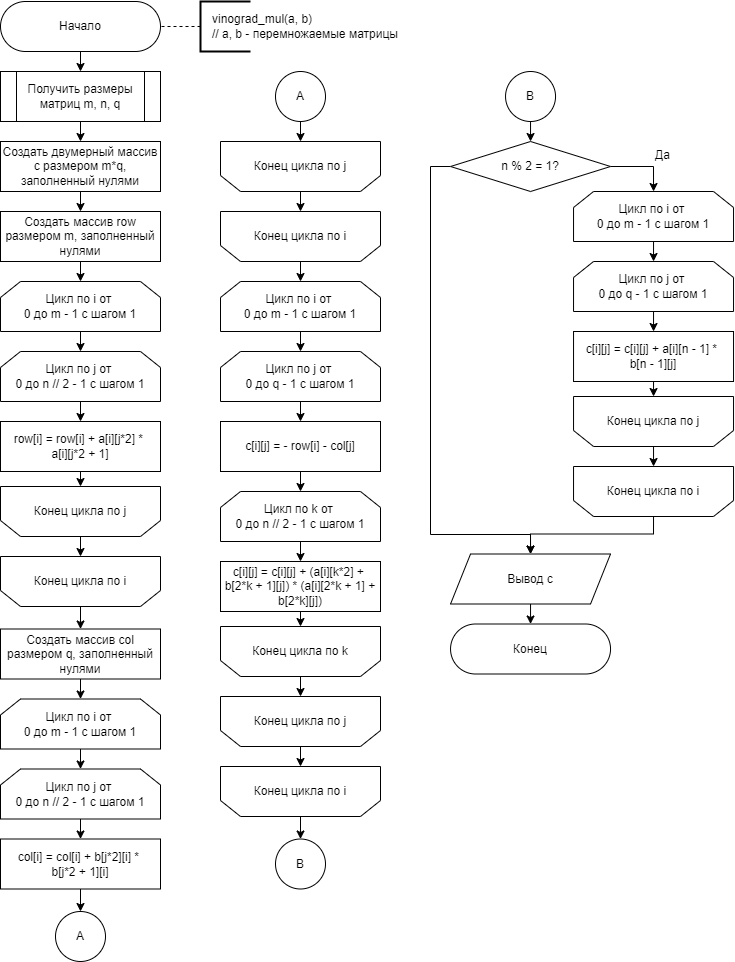

The diagram above was exported from draw.io. Its source (the exported page's mxGraphModel, read from the mxfile embedded in the PNG):
<mxGraphModel dx="1278" dy="649" grid="1" gridSize="10" guides="1" tooltips="1" connect="1" arrows="1" fold="1" page="1" pageScale="1" pageWidth="827" pageHeight="1169" math="0" shadow="0">
  <root>
    <mxCell id="0" />
    <mxCell id="1" parent="0" />
    <mxCell id="mvtHPehJdx0tKu2I4iuR-1" style="edgeStyle=orthogonalEdgeStyle;rounded=0;orthogonalLoop=1;jettySize=auto;html=1;exitX=0.5;exitY=1;exitDx=0;exitDy=0;entryX=0.5;entryY=0;entryDx=0;entryDy=0;fontSize=12;" parent="1" source="mvtHPehJdx0tKu2I4iuR-2" target="mvtHPehJdx0tKu2I4iuR-6" edge="1">
      <mxGeometry relative="1" as="geometry" />
    </mxCell>
    <mxCell id="mvtHPehJdx0tKu2I4iuR-2" value="Начало" style="rounded=1;whiteSpace=wrap;html=1;arcSize=50;" parent="1" vertex="1">
      <mxGeometry x="40" y="40" width="160" height="50" as="geometry" />
    </mxCell>
    <mxCell id="mvtHPehJdx0tKu2I4iuR-3" value="&amp;nbsp; &amp;nbsp;vinograd_mul(a, b)&lt;br&gt;&amp;nbsp; &amp;nbsp;// a, b - перемножаемые матрицы" style="strokeWidth=2;html=1;shape=mxgraph.flowchart.annotation_1;align=left;pointerEvents=1;fontSize=12;flipV=1;flipH=0;" parent="1" vertex="1">
      <mxGeometry x="240" y="40" width="50" height="50" as="geometry" />
    </mxCell>
    <mxCell id="mvtHPehJdx0tKu2I4iuR-4" value="" style="endArrow=none;dashed=1;html=1;rounded=0;fontSize=12;entryX=1;entryY=0.5;entryDx=0;entryDy=0;exitX=0;exitY=0.5;exitDx=0;exitDy=0;exitPerimeter=0;" parent="1" source="mvtHPehJdx0tKu2I4iuR-3" edge="1">
      <mxGeometry width="50" height="50" relative="1" as="geometry">
        <mxPoint x="340" y="425" as="sourcePoint" />
        <mxPoint x="200" y="65" as="targetPoint" />
      </mxGeometry>
    </mxCell>
    <mxCell id="mvtHPehJdx0tKu2I4iuR-5" style="edgeStyle=orthogonalEdgeStyle;rounded=0;orthogonalLoop=1;jettySize=auto;html=1;exitX=0.5;exitY=1;exitDx=0;exitDy=0;entryX=0.5;entryY=0;entryDx=0;entryDy=0;fontSize=12;" parent="1" source="mvtHPehJdx0tKu2I4iuR-6" target="mvtHPehJdx0tKu2I4iuR-8" edge="1">
      <mxGeometry relative="1" as="geometry" />
    </mxCell>
    <mxCell id="mvtHPehJdx0tKu2I4iuR-6" value="Получить размеры матриц m, n, q" style="shape=process;whiteSpace=wrap;html=1;backgroundOutline=1;" parent="1" vertex="1">
      <mxGeometry x="40" y="110" width="160" height="50" as="geometry" />
    </mxCell>
    <mxCell id="mvtHPehJdx0tKu2I4iuR-52" style="edgeStyle=orthogonalEdgeStyle;rounded=0;orthogonalLoop=1;jettySize=auto;html=1;exitX=0.5;exitY=1;exitDx=0;exitDy=0;entryX=0.5;entryY=0;entryDx=0;entryDy=0;fontSize=12;" parent="1" source="mvtHPehJdx0tKu2I4iuR-8" target="mvtHPehJdx0tKu2I4iuR-51" edge="1">
      <mxGeometry relative="1" as="geometry" />
    </mxCell>
    <mxCell id="mvtHPehJdx0tKu2I4iuR-8" value="&lt;font style=&quot;font-size: 12px;&quot;&gt;Создать двумерный массив c размером m*q, заполненный нулями&lt;/font&gt;" style="rounded=0;whiteSpace=wrap;html=1;fontSize=11;" parent="1" vertex="1">
      <mxGeometry x="40" y="180" width="160" height="50" as="geometry" />
    </mxCell>
    <mxCell id="mvtHPehJdx0tKu2I4iuR-9" style="edgeStyle=orthogonalEdgeStyle;rounded=0;orthogonalLoop=1;jettySize=auto;html=1;exitX=0.5;exitY=1;exitDx=0;exitDy=0;entryX=0.5;entryY=0;entryDx=0;entryDy=0;fontSize=12;" parent="1" source="mvtHPehJdx0tKu2I4iuR-10" target="mvtHPehJdx0tKu2I4iuR-12" edge="1">
      <mxGeometry relative="1" as="geometry" />
    </mxCell>
    <mxCell id="mvtHPehJdx0tKu2I4iuR-10" value="Цикл по i от &lt;br&gt;0 до m - 1 с шагом 1" style="shape=loopLimit;whiteSpace=wrap;html=1;" parent="1" vertex="1">
      <mxGeometry x="40" y="320" width="160" height="50" as="geometry" />
    </mxCell>
    <mxCell id="mvtHPehJdx0tKu2I4iuR-54" style="edgeStyle=orthogonalEdgeStyle;rounded=0;orthogonalLoop=1;jettySize=auto;html=1;exitX=0.5;exitY=1;exitDx=0;exitDy=0;entryX=0.5;entryY=0;entryDx=0;entryDy=0;fontSize=12;" parent="1" source="mvtHPehJdx0tKu2I4iuR-12" target="mvtHPehJdx0tKu2I4iuR-16" edge="1">
      <mxGeometry relative="1" as="geometry" />
    </mxCell>
    <mxCell id="mvtHPehJdx0tKu2I4iuR-12" value="Цикл по j от &lt;br&gt;0 до n // 2 - 1 с шагом 1" style="shape=loopLimit;whiteSpace=wrap;html=1;" parent="1" vertex="1">
      <mxGeometry x="40" y="390" width="160" height="50" as="geometry" />
    </mxCell>
    <mxCell id="mvtHPehJdx0tKu2I4iuR-55" style="edgeStyle=orthogonalEdgeStyle;rounded=0;orthogonalLoop=1;jettySize=auto;html=1;exitX=0.5;exitY=1;exitDx=0;exitDy=0;entryX=0.5;entryY=0;entryDx=0;entryDy=0;fontSize=12;" parent="1" source="mvtHPehJdx0tKu2I4iuR-16" target="mvtHPehJdx0tKu2I4iuR-18" edge="1">
      <mxGeometry relative="1" as="geometry" />
    </mxCell>
    <mxCell id="mvtHPehJdx0tKu2I4iuR-16" value="row[i] = row[i] + a[i][j*2] * &lt;br&gt;a[i][j*2 + 1]" style="rounded=0;whiteSpace=wrap;html=1;fontSize=12;" parent="1" vertex="1">
      <mxGeometry x="40" y="460" width="160" height="50" as="geometry" />
    </mxCell>
    <mxCell id="mvtHPehJdx0tKu2I4iuR-17" style="edgeStyle=orthogonalEdgeStyle;rounded=0;orthogonalLoop=1;jettySize=auto;html=1;exitX=0.5;exitY=1;exitDx=0;exitDy=0;entryX=0.5;entryY=0;entryDx=0;entryDy=0;fontSize=12;" parent="1" source="mvtHPehJdx0tKu2I4iuR-18" target="mvtHPehJdx0tKu2I4iuR-20" edge="1">
      <mxGeometry relative="1" as="geometry" />
    </mxCell>
    <mxCell id="mvtHPehJdx0tKu2I4iuR-18" value="Конец цикла по j" style="shape=loopLimit;whiteSpace=wrap;html=1;flipV=1;" parent="1" vertex="1">
      <mxGeometry x="40" y="525" width="160" height="50" as="geometry" />
    </mxCell>
    <mxCell id="mvtHPehJdx0tKu2I4iuR-69" style="edgeStyle=orthogonalEdgeStyle;rounded=0;orthogonalLoop=1;jettySize=auto;html=1;exitX=0.5;exitY=1;exitDx=0;exitDy=0;entryX=0.5;entryY=0;entryDx=0;entryDy=0;fontSize=12;" parent="1" source="mvtHPehJdx0tKu2I4iuR-20" target="mvtHPehJdx0tKu2I4iuR-68" edge="1">
      <mxGeometry relative="1" as="geometry" />
    </mxCell>
    <mxCell id="mvtHPehJdx0tKu2I4iuR-20" value="Конец цикла по i" style="shape=loopLimit;whiteSpace=wrap;html=1;flipV=1;" parent="1" vertex="1">
      <mxGeometry x="40" y="595" width="160" height="50" as="geometry" />
    </mxCell>
    <mxCell id="mvtHPehJdx0tKu2I4iuR-23" style="edgeStyle=orthogonalEdgeStyle;rounded=0;orthogonalLoop=1;jettySize=auto;html=1;exitX=0.5;exitY=1;exitDx=0;exitDy=0;entryX=0.5;entryY=0;entryDx=0;entryDy=0;fontSize=12;" parent="1" source="mvtHPehJdx0tKu2I4iuR-24" target="mvtHPehJdx0tKu2I4iuR-25" edge="1">
      <mxGeometry relative="1" as="geometry" />
    </mxCell>
    <mxCell id="mvtHPehJdx0tKu2I4iuR-24" value="Вывод c" style="shape=parallelogram;perimeter=parallelogramPerimeter;whiteSpace=wrap;html=1;fixedSize=1;fontSize=12;" parent="1" vertex="1">
      <mxGeometry x="490.04" y="592.5" width="160" height="50" as="geometry" />
    </mxCell>
    <mxCell id="mvtHPehJdx0tKu2I4iuR-25" value="Конец" style="rounded=1;whiteSpace=wrap;html=1;arcSize=50;" parent="1" vertex="1">
      <mxGeometry x="490.04" y="662.5" width="160" height="50" as="geometry" />
    </mxCell>
    <mxCell id="mvtHPehJdx0tKu2I4iuR-53" style="edgeStyle=orthogonalEdgeStyle;rounded=0;orthogonalLoop=1;jettySize=auto;html=1;exitX=0.5;exitY=1;exitDx=0;exitDy=0;entryX=0.5;entryY=0;entryDx=0;entryDy=0;fontSize=12;" parent="1" source="mvtHPehJdx0tKu2I4iuR-51" target="mvtHPehJdx0tKu2I4iuR-10" edge="1">
      <mxGeometry relative="1" as="geometry" />
    </mxCell>
    <mxCell id="mvtHPehJdx0tKu2I4iuR-51" value="&lt;font style=&quot;font-size: 12px;&quot;&gt;Создать массив row размером m, заполненный нулями&lt;/font&gt;" style="rounded=0;whiteSpace=wrap;html=1;fontSize=11;" parent="1" vertex="1">
      <mxGeometry x="40" y="250" width="160" height="50" as="geometry" />
    </mxCell>
    <mxCell id="mvtHPehJdx0tKu2I4iuR-56" value="A" style="ellipse;whiteSpace=wrap;html=1;aspect=fixed;fontSize=12;" parent="1" vertex="1">
      <mxGeometry x="95" y="950" width="50" height="50" as="geometry" />
    </mxCell>
    <mxCell id="mvtHPehJdx0tKu2I4iuR-58" style="edgeStyle=orthogonalEdgeStyle;rounded=0;orthogonalLoop=1;jettySize=auto;html=1;exitX=0.5;exitY=1;exitDx=0;exitDy=0;entryX=0.5;entryY=0;entryDx=0;entryDy=0;fontSize=12;" parent="1" source="mvtHPehJdx0tKu2I4iuR-59" target="mvtHPehJdx0tKu2I4iuR-61" edge="1">
      <mxGeometry relative="1" as="geometry" />
    </mxCell>
    <mxCell id="mvtHPehJdx0tKu2I4iuR-59" value="Цикл по i от &lt;br&gt;0 до m - 1 с шагом 1" style="shape=loopLimit;whiteSpace=wrap;html=1;" parent="1" vertex="1">
      <mxGeometry x="40" y="737.5" width="160" height="50" as="geometry" />
    </mxCell>
    <mxCell id="mvtHPehJdx0tKu2I4iuR-60" style="edgeStyle=orthogonalEdgeStyle;rounded=0;orthogonalLoop=1;jettySize=auto;html=1;exitX=0.5;exitY=1;exitDx=0;exitDy=0;entryX=0.5;entryY=0;entryDx=0;entryDy=0;fontSize=12;" parent="1" source="mvtHPehJdx0tKu2I4iuR-61" target="mvtHPehJdx0tKu2I4iuR-63" edge="1">
      <mxGeometry relative="1" as="geometry" />
    </mxCell>
    <mxCell id="mvtHPehJdx0tKu2I4iuR-61" value="Цикл по j от &lt;br&gt;0 до n // 2 - 1 с шагом 1" style="shape=loopLimit;whiteSpace=wrap;html=1;" parent="1" vertex="1">
      <mxGeometry x="40" y="807.5" width="160" height="50" as="geometry" />
    </mxCell>
    <mxCell id="P4GJ7thukbhERrcWaP52-3" style="edgeStyle=orthogonalEdgeStyle;rounded=0;orthogonalLoop=1;jettySize=auto;html=1;exitX=0.5;exitY=1;exitDx=0;exitDy=0;entryX=0.5;entryY=0;entryDx=0;entryDy=0;fontSize=12;" parent="1" source="mvtHPehJdx0tKu2I4iuR-63" target="mvtHPehJdx0tKu2I4iuR-56" edge="1">
      <mxGeometry relative="1" as="geometry" />
    </mxCell>
    <mxCell id="mvtHPehJdx0tKu2I4iuR-63" value="col[i] = col[i] + b[j*2][i] * &lt;br&gt;b[j*2 + 1][i]" style="rounded=0;whiteSpace=wrap;html=1;fontSize=12;" parent="1" vertex="1">
      <mxGeometry x="40" y="877.5" width="160" height="50" as="geometry" />
    </mxCell>
    <mxCell id="mvtHPehJdx0tKu2I4iuR-64" style="edgeStyle=orthogonalEdgeStyle;rounded=0;orthogonalLoop=1;jettySize=auto;html=1;exitX=0.5;exitY=1;exitDx=0;exitDy=0;entryX=0.5;entryY=0;entryDx=0;entryDy=0;fontSize=12;" parent="1" source="mvtHPehJdx0tKu2I4iuR-65" target="mvtHPehJdx0tKu2I4iuR-66" edge="1">
      <mxGeometry relative="1" as="geometry" />
    </mxCell>
    <mxCell id="mvtHPehJdx0tKu2I4iuR-65" value="Конец цикла по j" style="shape=loopLimit;whiteSpace=wrap;html=1;flipV=1;" parent="1" vertex="1">
      <mxGeometry x="260" y="180" width="160" height="50" as="geometry" />
    </mxCell>
    <mxCell id="P4GJ7thukbhERrcWaP52-2" style="edgeStyle=orthogonalEdgeStyle;rounded=0;orthogonalLoop=1;jettySize=auto;html=1;exitX=0.5;exitY=1;exitDx=0;exitDy=0;entryX=0.5;entryY=0;entryDx=0;entryDy=0;fontSize=12;" parent="1" source="mvtHPehJdx0tKu2I4iuR-66" target="mvtHPehJdx0tKu2I4iuR-73" edge="1">
      <mxGeometry relative="1" as="geometry" />
    </mxCell>
    <mxCell id="mvtHPehJdx0tKu2I4iuR-66" value="Конец цикла по i" style="shape=loopLimit;whiteSpace=wrap;html=1;flipV=1;" parent="1" vertex="1">
      <mxGeometry x="260" y="250" width="160" height="50" as="geometry" />
    </mxCell>
    <mxCell id="mvtHPehJdx0tKu2I4iuR-67" style="edgeStyle=orthogonalEdgeStyle;rounded=0;orthogonalLoop=1;jettySize=auto;html=1;exitX=0.5;exitY=1;exitDx=0;exitDy=0;entryX=0.5;entryY=0;entryDx=0;entryDy=0;fontSize=12;" parent="1" source="mvtHPehJdx0tKu2I4iuR-68" target="mvtHPehJdx0tKu2I4iuR-59" edge="1">
      <mxGeometry relative="1" as="geometry" />
    </mxCell>
    <mxCell id="mvtHPehJdx0tKu2I4iuR-68" value="&lt;font style=&quot;font-size: 12px;&quot;&gt;Создать массив col размером q, заполненный нулями&lt;/font&gt;" style="rounded=0;whiteSpace=wrap;html=1;fontSize=11;" parent="1" vertex="1">
      <mxGeometry x="40" y="667.5" width="160" height="50" as="geometry" />
    </mxCell>
    <mxCell id="P4GJ7thukbhERrcWaP52-1" style="edgeStyle=orthogonalEdgeStyle;rounded=0;orthogonalLoop=1;jettySize=auto;html=1;exitX=0.5;exitY=1;exitDx=0;exitDy=0;entryX=0.5;entryY=0;entryDx=0;entryDy=0;fontSize=12;" parent="1" source="mvtHPehJdx0tKu2I4iuR-71" target="mvtHPehJdx0tKu2I4iuR-65" edge="1">
      <mxGeometry relative="1" as="geometry" />
    </mxCell>
    <mxCell id="mvtHPehJdx0tKu2I4iuR-71" value="A" style="ellipse;whiteSpace=wrap;html=1;aspect=fixed;fontSize=12;" parent="1" vertex="1">
      <mxGeometry x="315" y="110" width="50" height="50" as="geometry" />
    </mxCell>
    <mxCell id="mvtHPehJdx0tKu2I4iuR-72" style="edgeStyle=orthogonalEdgeStyle;rounded=0;orthogonalLoop=1;jettySize=auto;html=1;exitX=0.5;exitY=1;exitDx=0;exitDy=0;entryX=0.5;entryY=0;entryDx=0;entryDy=0;fontSize=12;" parent="1" source="mvtHPehJdx0tKu2I4iuR-73" target="mvtHPehJdx0tKu2I4iuR-74" edge="1">
      <mxGeometry relative="1" as="geometry" />
    </mxCell>
    <mxCell id="mvtHPehJdx0tKu2I4iuR-73" value="Цикл по i от &lt;br&gt;0 до m - 1 с шагом 1" style="shape=loopLimit;whiteSpace=wrap;html=1;" parent="1" vertex="1">
      <mxGeometry x="260" y="320" width="160" height="50" as="geometry" />
    </mxCell>
    <mxCell id="rFGk-zLRWX4E-etsSdT3-2" style="edgeStyle=orthogonalEdgeStyle;rounded=0;orthogonalLoop=1;jettySize=auto;html=1;exitX=0.5;exitY=1;exitDx=0;exitDy=0;entryX=0.5;entryY=0;entryDx=0;entryDy=0;fontSize=12;" parent="1" source="mvtHPehJdx0tKu2I4iuR-74" target="mvtHPehJdx0tKu2I4iuR-75" edge="1">
      <mxGeometry relative="1" as="geometry" />
    </mxCell>
    <mxCell id="mvtHPehJdx0tKu2I4iuR-74" value="Цикл по j от &lt;br&gt;0 до q - 1 с шагом 1" style="shape=loopLimit;whiteSpace=wrap;html=1;" parent="1" vertex="1">
      <mxGeometry x="260" y="390" width="160" height="50" as="geometry" />
    </mxCell>
    <mxCell id="rFGk-zLRWX4E-etsSdT3-3" style="edgeStyle=orthogonalEdgeStyle;rounded=0;orthogonalLoop=1;jettySize=auto;html=1;exitX=0.5;exitY=1;exitDx=0;exitDy=0;entryX=0.5;entryY=0;entryDx=0;entryDy=0;fontSize=12;" parent="1" source="mvtHPehJdx0tKu2I4iuR-75" target="mvtHPehJdx0tKu2I4iuR-76" edge="1">
      <mxGeometry relative="1" as="geometry" />
    </mxCell>
    <mxCell id="mvtHPehJdx0tKu2I4iuR-75" value="&lt;font style=&quot;font-size: 12px;&quot;&gt;c[i][j] = - row[i] - col[j]&lt;/font&gt;" style="rounded=0;whiteSpace=wrap;html=1;fontSize=11;" parent="1" vertex="1">
      <mxGeometry x="260" y="460" width="160" height="50" as="geometry" />
    </mxCell>
    <mxCell id="rFGk-zLRWX4E-etsSdT3-4" style="edgeStyle=orthogonalEdgeStyle;rounded=0;orthogonalLoop=1;jettySize=auto;html=1;exitX=0.5;exitY=1;exitDx=0;exitDy=0;entryX=0.5;entryY=0;entryDx=0;entryDy=0;fontSize=12;" parent="1" source="mvtHPehJdx0tKu2I4iuR-76" target="kl3cJJtXr6BFdvijsk0w-1" edge="1">
      <mxGeometry relative="1" as="geometry" />
    </mxCell>
    <mxCell id="mvtHPehJdx0tKu2I4iuR-76" value="Цикл по k от &lt;br&gt;0 до n // 2 - 1 с шагом 1" style="shape=loopLimit;whiteSpace=wrap;html=1;" parent="1" vertex="1">
      <mxGeometry x="260" y="530" width="160" height="50" as="geometry" />
    </mxCell>
    <mxCell id="rFGk-zLRWX4E-etsSdT3-5" style="edgeStyle=orthogonalEdgeStyle;rounded=0;orthogonalLoop=1;jettySize=auto;html=1;exitX=0.5;exitY=1;exitDx=0;exitDy=0;entryX=0.5;entryY=0;entryDx=0;entryDy=0;fontSize=12;" parent="1" source="kl3cJJtXr6BFdvijsk0w-1" target="mF_bF9n_ryC8OGFWb-PA-2" edge="1">
      <mxGeometry relative="1" as="geometry" />
    </mxCell>
    <mxCell id="kl3cJJtXr6BFdvijsk0w-1" value="&lt;font style=&quot;font-size: 12px;&quot;&gt;c[i][j] = c[i][j] + (a[i][k*2] + &lt;br&gt;b[2*k + 1][j]) * (a[i][2*k + 1] + b[2*k][j])&lt;/font&gt;" style="rounded=0;whiteSpace=wrap;html=1;fontSize=11;" parent="1" vertex="1">
      <mxGeometry x="260" y="600" width="160" height="50" as="geometry" />
    </mxCell>
    <mxCell id="mF_bF9n_ryC8OGFWb-PA-1" style="edgeStyle=orthogonalEdgeStyle;rounded=0;orthogonalLoop=1;jettySize=auto;html=1;exitX=0.5;exitY=1;exitDx=0;exitDy=0;entryX=0.5;entryY=0;entryDx=0;entryDy=0;fontSize=12;" parent="1" source="mF_bF9n_ryC8OGFWb-PA-2" target="mF_bF9n_ryC8OGFWb-PA-4" edge="1">
      <mxGeometry relative="1" as="geometry" />
    </mxCell>
    <mxCell id="mF_bF9n_ryC8OGFWb-PA-2" value="Конец цикла по k" style="shape=loopLimit;whiteSpace=wrap;html=1;flipV=1;" parent="1" vertex="1">
      <mxGeometry x="260" y="665" width="160" height="50" as="geometry" />
    </mxCell>
    <mxCell id="mF_bF9n_ryC8OGFWb-PA-3" style="edgeStyle=orthogonalEdgeStyle;rounded=0;orthogonalLoop=1;jettySize=auto;html=1;exitX=0.5;exitY=1;exitDx=0;exitDy=0;entryX=0.5;entryY=0;entryDx=0;entryDy=0;fontSize=12;" parent="1" source="mF_bF9n_ryC8OGFWb-PA-4" target="mF_bF9n_ryC8OGFWb-PA-5" edge="1">
      <mxGeometry relative="1" as="geometry" />
    </mxCell>
    <mxCell id="mF_bF9n_ryC8OGFWb-PA-4" value="Конец цикла по j" style="shape=loopLimit;whiteSpace=wrap;html=1;flipV=1;" parent="1" vertex="1">
      <mxGeometry x="260" y="735" width="160" height="50" as="geometry" />
    </mxCell>
    <mxCell id="rFGk-zLRWX4E-etsSdT3-25" style="edgeStyle=orthogonalEdgeStyle;rounded=0;orthogonalLoop=1;jettySize=auto;html=1;exitX=0.5;exitY=1;exitDx=0;exitDy=0;entryX=0.5;entryY=0;entryDx=0;entryDy=0;fontSize=12;" parent="1" source="mF_bF9n_ryC8OGFWb-PA-5" target="rFGk-zLRWX4E-etsSdT3-24" edge="1">
      <mxGeometry relative="1" as="geometry" />
    </mxCell>
    <mxCell id="mF_bF9n_ryC8OGFWb-PA-5" value="Конец цикла по i" style="shape=loopLimit;whiteSpace=wrap;html=1;flipV=1;" parent="1" vertex="1">
      <mxGeometry x="260" y="805" width="160" height="50" as="geometry" />
    </mxCell>
    <mxCell id="rFGk-zLRWX4E-etsSdT3-16" style="edgeStyle=orthogonalEdgeStyle;rounded=0;orthogonalLoop=1;jettySize=auto;html=1;exitX=1;exitY=0.5;exitDx=0;exitDy=0;entryX=0.5;entryY=0;entryDx=0;entryDy=0;fontSize=12;" parent="1" source="rFGk-zLRWX4E-etsSdT3-6" target="rFGk-zLRWX4E-etsSdT3-8" edge="1">
      <mxGeometry relative="1" as="geometry" />
    </mxCell>
    <mxCell id="rFGk-zLRWX4E-etsSdT3-20" value="Да" style="edgeLabel;html=1;align=center;verticalAlign=middle;resizable=0;points=[];fontSize=12;" parent="rFGk-zLRWX4E-etsSdT3-16" vertex="1" connectable="0">
      <mxGeometry x="-0.501" y="1" relative="1" as="geometry">
        <mxPoint x="34" y="-11" as="offset" />
      </mxGeometry>
    </mxCell>
    <mxCell id="rFGk-zLRWX4E-etsSdT3-19" style="edgeStyle=orthogonalEdgeStyle;rounded=0;orthogonalLoop=1;jettySize=auto;html=1;exitX=0;exitY=0.5;exitDx=0;exitDy=0;entryX=0.5;entryY=0;entryDx=0;entryDy=0;fontSize=12;" parent="1" source="rFGk-zLRWX4E-etsSdT3-6" target="mvtHPehJdx0tKu2I4iuR-24" edge="1">
      <mxGeometry relative="1" as="geometry">
        <Array as="points">
          <mxPoint x="470.04" y="205" />
          <mxPoint x="470.04" y="573" />
          <mxPoint x="570.04" y="573" />
        </Array>
      </mxGeometry>
    </mxCell>
    <mxCell id="rFGk-zLRWX4E-etsSdT3-6" value="n % 2 = 1?" style="rhombus;whiteSpace=wrap;html=1;fontSize=12;" parent="1" vertex="1">
      <mxGeometry x="490.04" y="180" width="160" height="50" as="geometry" />
    </mxCell>
    <mxCell id="rFGk-zLRWX4E-etsSdT3-7" style="edgeStyle=orthogonalEdgeStyle;rounded=0;orthogonalLoop=1;jettySize=auto;html=1;exitX=0.5;exitY=1;exitDx=0;exitDy=0;entryX=0.5;entryY=0;entryDx=0;entryDy=0;fontSize=12;" parent="1" source="rFGk-zLRWX4E-etsSdT3-8" target="rFGk-zLRWX4E-etsSdT3-10" edge="1">
      <mxGeometry relative="1" as="geometry" />
    </mxCell>
    <mxCell id="rFGk-zLRWX4E-etsSdT3-8" value="Цикл по i от &lt;br&gt;0 до m - 1 с шагом 1" style="shape=loopLimit;whiteSpace=wrap;html=1;" parent="1" vertex="1">
      <mxGeometry x="613.04" y="230" width="160" height="50" as="geometry" />
    </mxCell>
    <mxCell id="rFGk-zLRWX4E-etsSdT3-9" style="edgeStyle=orthogonalEdgeStyle;rounded=0;orthogonalLoop=1;jettySize=auto;html=1;exitX=0.5;exitY=1;exitDx=0;exitDy=0;entryX=0.5;entryY=0;entryDx=0;entryDy=0;fontSize=12;" parent="1" source="rFGk-zLRWX4E-etsSdT3-10" target="rFGk-zLRWX4E-etsSdT3-12" edge="1">
      <mxGeometry relative="1" as="geometry" />
    </mxCell>
    <mxCell id="rFGk-zLRWX4E-etsSdT3-10" value="Цикл по j от &lt;br&gt;0 до q - 1 с шагом 1" style="shape=loopLimit;whiteSpace=wrap;html=1;" parent="1" vertex="1">
      <mxGeometry x="613.04" y="300" width="160" height="50" as="geometry" />
    </mxCell>
    <mxCell id="rFGk-zLRWX4E-etsSdT3-11" style="edgeStyle=orthogonalEdgeStyle;rounded=0;orthogonalLoop=1;jettySize=auto;html=1;exitX=0.5;exitY=1;exitDx=0;exitDy=0;entryX=0.5;entryY=0;entryDx=0;entryDy=0;fontSize=12;" parent="1" source="rFGk-zLRWX4E-etsSdT3-12" target="rFGk-zLRWX4E-etsSdT3-14" edge="1">
      <mxGeometry relative="1" as="geometry" />
    </mxCell>
    <mxCell id="rFGk-zLRWX4E-etsSdT3-12" value="c[i][j] = c[i][j] + a[i][n - 1] * &lt;br&gt;b[n - 1][j]" style="rounded=0;whiteSpace=wrap;html=1;fontSize=12;" parent="1" vertex="1">
      <mxGeometry x="613.04" y="370" width="160" height="50" as="geometry" />
    </mxCell>
    <mxCell id="rFGk-zLRWX4E-etsSdT3-13" style="edgeStyle=orthogonalEdgeStyle;rounded=0;orthogonalLoop=1;jettySize=auto;html=1;exitX=0.5;exitY=1;exitDx=0;exitDy=0;entryX=0.5;entryY=0;entryDx=0;entryDy=0;fontSize=12;" parent="1" source="rFGk-zLRWX4E-etsSdT3-14" target="rFGk-zLRWX4E-etsSdT3-15" edge="1">
      <mxGeometry relative="1" as="geometry" />
    </mxCell>
    <mxCell id="rFGk-zLRWX4E-etsSdT3-14" value="Конец цикла по j" style="shape=loopLimit;whiteSpace=wrap;html=1;flipV=1;" parent="1" vertex="1">
      <mxGeometry x="613.04" y="435" width="160" height="50" as="geometry" />
    </mxCell>
    <mxCell id="rFGk-zLRWX4E-etsSdT3-21" style="edgeStyle=orthogonalEdgeStyle;rounded=0;orthogonalLoop=1;jettySize=auto;html=1;exitX=0.5;exitY=1;exitDx=0;exitDy=0;entryX=0.5;entryY=0;entryDx=0;entryDy=0;fontSize=12;" parent="1" source="rFGk-zLRWX4E-etsSdT3-15" target="mvtHPehJdx0tKu2I4iuR-24" edge="1">
      <mxGeometry relative="1" as="geometry">
        <Array as="points">
          <mxPoint x="693.04" y="572.5" />
          <mxPoint x="570.04" y="572.5" />
        </Array>
      </mxGeometry>
    </mxCell>
    <mxCell id="rFGk-zLRWX4E-etsSdT3-15" value="Конец цикла по i" style="shape=loopLimit;whiteSpace=wrap;html=1;flipV=1;" parent="1" vertex="1">
      <mxGeometry x="613.04" y="505" width="160" height="50" as="geometry" />
    </mxCell>
    <mxCell id="rFGk-zLRWX4E-etsSdT3-23" style="edgeStyle=orthogonalEdgeStyle;rounded=0;orthogonalLoop=1;jettySize=auto;html=1;exitX=0.5;exitY=1;exitDx=0;exitDy=0;entryX=0.5;entryY=0;entryDx=0;entryDy=0;fontSize=12;" parent="1" source="rFGk-zLRWX4E-etsSdT3-22" target="rFGk-zLRWX4E-etsSdT3-6" edge="1">
      <mxGeometry relative="1" as="geometry" />
    </mxCell>
    <mxCell id="rFGk-zLRWX4E-etsSdT3-22" value="B" style="ellipse;whiteSpace=wrap;html=1;aspect=fixed;fontSize=12;" parent="1" vertex="1">
      <mxGeometry x="545.04" y="110" width="50" height="50" as="geometry" />
    </mxCell>
    <mxCell id="rFGk-zLRWX4E-etsSdT3-24" value="B" style="ellipse;whiteSpace=wrap;html=1;aspect=fixed;fontSize=12;" parent="1" vertex="1">
      <mxGeometry x="315" y="877.5" width="50" height="50" as="geometry" />
    </mxCell>
  </root>
</mxGraphModel>